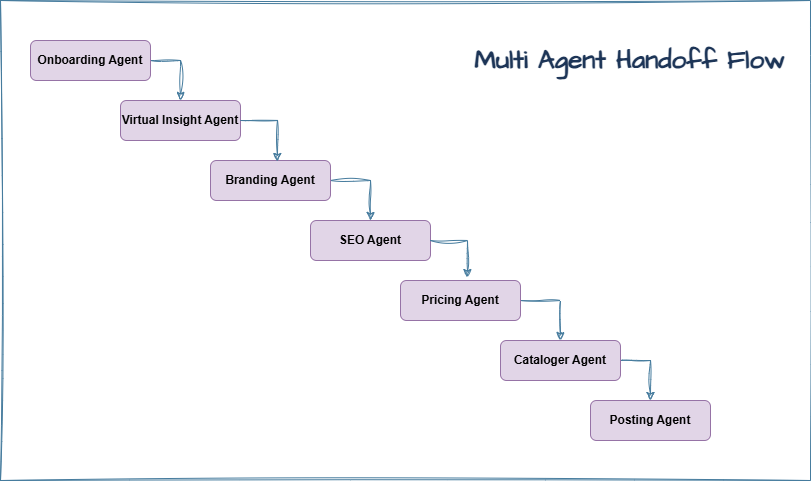

The diagram above was exported from draw.io. Its source (the exported page's mxGraphModel, read from the mxfile embedded in the PNG):
<mxGraphModel dx="1426" dy="789" grid="1" gridSize="10" guides="1" tooltips="1" connect="1" arrows="1" fold="1" page="1" pageScale="1" pageWidth="850" pageHeight="1100" math="0" shadow="0" adaptiveColors="auto">
  <root>
    <mxCell id="0" />
    <mxCell id="1" parent="0" />
    <mxCell id="-9taoRwKK03ZWliwjzn5-21" style="edgeStyle=orthogonalEdgeStyle;rounded=0;sketch=1;hachureGap=4;jiggle=2;curveFitting=1;orthogonalLoop=1;jettySize=auto;html=1;exitX=1;exitY=0.5;exitDx=0;exitDy=0;entryX=0.5;entryY=0;entryDx=0;entryDy=0;strokeColor=#457B9D;fontFamily=Architects Daughter;fontSource=https%3A%2F%2Ffonts.googleapis.com%2Fcss%3Ffamily%3DArchitects%2BDaughter;fontColor=#1D3557;fillColor=#A8DADC;" edge="1" parent="1" source="-9taoRwKK03ZWliwjzn5-3" target="-9taoRwKK03ZWliwjzn5-4">
      <mxGeometry relative="1" as="geometry" />
    </mxCell>
    <mxCell id="-9taoRwKK03ZWliwjzn5-3" value="Onboarding Agent" style="rounded=1;whiteSpace=wrap;html=1;fillColor=#e1d5e7;strokeColor=#9673a6;fontStyle=1;labelBackgroundColor=none;glass=0;" vertex="1" parent="1">
      <mxGeometry x="40" y="160" width="120" height="40" as="geometry" />
    </mxCell>
    <mxCell id="-9taoRwKK03ZWliwjzn5-4" value="Virtual Insight Agent" style="rounded=1;whiteSpace=wrap;html=1;fillColor=#e1d5e7;strokeColor=#9673a6;fontStyle=1;labelBackgroundColor=none;glass=0;" vertex="1" parent="1">
      <mxGeometry x="130" y="220" width="120" height="40" as="geometry" />
    </mxCell>
    <mxCell id="-9taoRwKK03ZWliwjzn5-26" style="edgeStyle=orthogonalEdgeStyle;rounded=0;sketch=1;hachureGap=4;jiggle=2;curveFitting=1;orthogonalLoop=1;jettySize=auto;html=1;exitX=1;exitY=0.5;exitDx=0;exitDy=0;entryX=0.5;entryY=0;entryDx=0;entryDy=0;strokeColor=#457B9D;fontFamily=Architects Daughter;fontSource=https%3A%2F%2Ffonts.googleapis.com%2Fcss%3Ffamily%3DArchitects%2BDaughter;fontColor=#1D3557;fillColor=#A8DADC;" edge="1" parent="1" source="-9taoRwKK03ZWliwjzn5-5" target="-9taoRwKK03ZWliwjzn5-9">
      <mxGeometry relative="1" as="geometry" />
    </mxCell>
    <mxCell id="-9taoRwKK03ZWliwjzn5-5" value="Cataloger Agent" style="rounded=1;whiteSpace=wrap;html=1;fillColor=#e1d5e7;strokeColor=#9673a6;fontStyle=1;labelBackgroundColor=none;glass=0;" vertex="1" parent="1">
      <mxGeometry x="510" y="460" width="120" height="40" as="geometry" />
    </mxCell>
    <mxCell id="-9taoRwKK03ZWliwjzn5-23" style="edgeStyle=orthogonalEdgeStyle;rounded=0;sketch=1;hachureGap=4;jiggle=2;curveFitting=1;orthogonalLoop=1;jettySize=auto;html=1;exitX=1;exitY=0.5;exitDx=0;exitDy=0;entryX=0.5;entryY=0;entryDx=0;entryDy=0;strokeColor=#457B9D;fontFamily=Architects Daughter;fontSource=https%3A%2F%2Ffonts.googleapis.com%2Fcss%3Ffamily%3DArchitects%2BDaughter;fontColor=#1D3557;fillColor=#A8DADC;" edge="1" parent="1" source="-9taoRwKK03ZWliwjzn5-6" target="-9taoRwKK03ZWliwjzn5-8">
      <mxGeometry relative="1" as="geometry" />
    </mxCell>
    <mxCell id="-9taoRwKK03ZWliwjzn5-6" value="Branding Agent" style="rounded=1;whiteSpace=wrap;html=1;fillColor=#e1d5e7;strokeColor=#9673a6;fontStyle=1;labelBackgroundColor=none;glass=0;" vertex="1" parent="1">
      <mxGeometry x="220" y="280" width="120" height="40" as="geometry" />
    </mxCell>
    <mxCell id="-9taoRwKK03ZWliwjzn5-25" style="edgeStyle=orthogonalEdgeStyle;rounded=0;sketch=1;hachureGap=4;jiggle=2;curveFitting=1;orthogonalLoop=1;jettySize=auto;html=1;exitX=1;exitY=0.5;exitDx=0;exitDy=0;entryX=0.5;entryY=0;entryDx=0;entryDy=0;strokeColor=#457B9D;fontFamily=Architects Daughter;fontSource=https%3A%2F%2Ffonts.googleapis.com%2Fcss%3Ffamily%3DArchitects%2BDaughter;fontColor=#1D3557;fillColor=#A8DADC;" edge="1" parent="1" source="-9taoRwKK03ZWliwjzn5-7" target="-9taoRwKK03ZWliwjzn5-5">
      <mxGeometry relative="1" as="geometry" />
    </mxCell>
    <mxCell id="-9taoRwKK03ZWliwjzn5-7" value="Pricing Agent" style="rounded=1;whiteSpace=wrap;html=1;fillColor=#e1d5e7;strokeColor=#9673a6;fontStyle=1;labelBackgroundColor=none;glass=0;" vertex="1" parent="1">
      <mxGeometry x="410" y="400" width="120" height="40" as="geometry" />
    </mxCell>
    <mxCell id="-9taoRwKK03ZWliwjzn5-8" value="SEO Agent" style="rounded=1;whiteSpace=wrap;html=1;fillColor=#e1d5e7;strokeColor=#9673a6;fontStyle=1;labelBackgroundColor=none;glass=0;" vertex="1" parent="1">
      <mxGeometry x="320" y="340" width="120" height="40" as="geometry" />
    </mxCell>
    <mxCell id="-9taoRwKK03ZWliwjzn5-9" value="Posting Agent" style="rounded=1;whiteSpace=wrap;html=1;fillColor=#e1d5e7;strokeColor=#9673a6;fontStyle=1;labelBackgroundColor=none;glass=0;" vertex="1" parent="1">
      <mxGeometry x="600" y="520" width="120" height="40" as="geometry" />
    </mxCell>
    <mxCell id="-9taoRwKK03ZWliwjzn5-22" style="edgeStyle=orthogonalEdgeStyle;rounded=0;sketch=1;hachureGap=4;jiggle=2;curveFitting=1;orthogonalLoop=1;jettySize=auto;html=1;exitX=1;exitY=0.5;exitDx=0;exitDy=0;entryX=0.558;entryY=0.025;entryDx=0;entryDy=0;entryPerimeter=0;strokeColor=#457B9D;fontFamily=Architects Daughter;fontSource=https%3A%2F%2Ffonts.googleapis.com%2Fcss%3Ffamily%3DArchitects%2BDaughter;fontColor=#1D3557;fillColor=#A8DADC;" edge="1" parent="1" source="-9taoRwKK03ZWliwjzn5-4" target="-9taoRwKK03ZWliwjzn5-6">
      <mxGeometry relative="1" as="geometry" />
    </mxCell>
    <mxCell id="-9taoRwKK03ZWliwjzn5-24" style="edgeStyle=orthogonalEdgeStyle;rounded=0;sketch=1;hachureGap=4;jiggle=2;curveFitting=1;orthogonalLoop=1;jettySize=auto;html=1;exitX=1;exitY=0.5;exitDx=0;exitDy=0;entryX=0.558;entryY=-0.075;entryDx=0;entryDy=0;entryPerimeter=0;strokeColor=#457B9D;fontFamily=Architects Daughter;fontSource=https%3A%2F%2Ffonts.googleapis.com%2Fcss%3Ffamily%3DArchitects%2BDaughter;fontColor=#1D3557;fillColor=#A8DADC;" edge="1" parent="1" source="-9taoRwKK03ZWliwjzn5-8" target="-9taoRwKK03ZWliwjzn5-7">
      <mxGeometry relative="1" as="geometry" />
    </mxCell>
    <mxCell id="-9taoRwKK03ZWliwjzn5-27" value="" style="rounded=0;whiteSpace=wrap;html=1;sketch=1;hachureGap=4;jiggle=2;curveFitting=1;strokeColor=#457B9D;fontFamily=Architects Daughter;fontSource=https%3A%2F%2Ffonts.googleapis.com%2Fcss%3Ffamily%3DArchitects%2BDaughter;fontColor=#1D3557;fillColor=none;" vertex="1" parent="1">
      <mxGeometry x="10" y="120" width="810" height="480" as="geometry" />
    </mxCell>
    <mxCell id="-9taoRwKK03ZWliwjzn5-28" value="&lt;font&gt;Multi Agent Handoff Flow&amp;nbsp;&lt;/font&gt;" style="text;html=1;align=center;verticalAlign=middle;whiteSpace=wrap;rounded=0;fontFamily=Architects Daughter;fontSource=https%3A%2F%2Ffonts.googleapis.com%2Fcss%3Ffamily%3DArchitects%2BDaughter;fontColor=#1D3557;fontStyle=1;fontSize=26;" vertex="1" parent="1">
      <mxGeometry x="470" y="122" width="350" height="116" as="geometry" />
    </mxCell>
  </root>
</mxGraphModel>